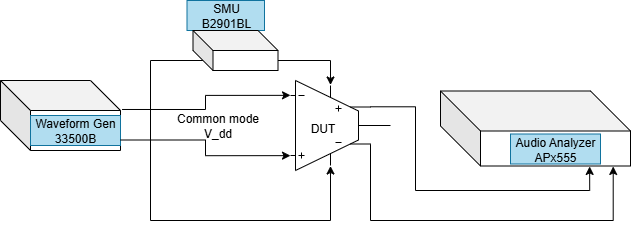

The diagram above was exported from draw.io. Its source (the exported page's mxGraphModel, read from the mxfile embedded in the PNG):
<mxGraphModel dx="682" dy="434" grid="1" gridSize="10" guides="1" tooltips="1" connect="1" arrows="1" fold="1" page="1" pageScale="1" pageWidth="850" pageHeight="1100" math="0" shadow="0">
  <root>
    <mxCell id="0" />
    <mxCell id="1" parent="0" />
    <mxCell id="bz0nM1apa8e6L8eucJf4-4" value="" style="verticalLabelPosition=bottom;shadow=0;dashed=0;align=center;html=1;verticalAlign=top;shape=mxgraph.electrical.abstract.ota_2;points=[[0,0.165,0,0,0],[0,0.835,0,0,0],[0.4,0.05,0,0,0],[0.4,0.95,0,0,0],[0.8,0.292,0,0,0],[0.8,0.708,0,0,0]];" parent="1" vertex="1">
      <mxGeometry x="380" y="220" width="100" height="90" as="geometry" />
    </mxCell>
    <mxCell id="FsINGFE_qVVWMZMwFBlX-7" value="SMU&lt;div&gt;B2901BL&lt;/div&gt;" style="text;html=1;align=center;verticalAlign=middle;whiteSpace=wrap;rounded=0;fillColor=#b1ddf0;strokeColor=#10739e;" vertex="1" parent="1">
      <mxGeometry x="276.5" y="140" width="77.5" height="30" as="geometry" />
    </mxCell>
    <mxCell id="FsINGFE_qVVWMZMwFBlX-17" value="DUT" style="text;html=1;align=center;verticalAlign=middle;whiteSpace=wrap;rounded=0;" vertex="1" parent="1">
      <mxGeometry x="360" y="253" width="105" height="30" as="geometry" />
    </mxCell>
    <mxCell id="FsINGFE_qVVWMZMwFBlX-23" value="" style="shape=cube;whiteSpace=wrap;html=1;boundedLbl=1;backgroundOutline=1;darkOpacity=0.05;darkOpacity2=0.1;size=40;" vertex="1" parent="1">
      <mxGeometry x="530" y="230.5" width="190" height="75" as="geometry" />
    </mxCell>
    <mxCell id="FsINGFE_qVVWMZMwFBlX-18" value="Audio Analyzer&lt;div&gt;APx555&lt;/div&gt;" style="text;html=1;align=center;verticalAlign=middle;whiteSpace=wrap;rounded=0;fillColor=#b1ddf0;strokeColor=#10739e;" vertex="1" parent="1">
      <mxGeometry x="600" y="273.5" width="90" height="30" as="geometry" />
    </mxCell>
    <mxCell id="FsINGFE_qVVWMZMwFBlX-25" value="" style="shape=cube;whiteSpace=wrap;html=1;boundedLbl=1;backgroundOutline=1;darkOpacity=0.05;darkOpacity2=0.1;size=30;" vertex="1" parent="1">
      <mxGeometry x="90" y="220" width="120" height="70" as="geometry" />
    </mxCell>
    <mxCell id="FsINGFE_qVVWMZMwFBlX-26" value="Waveform Gen&lt;div&gt;33500B&lt;/div&gt;" style="text;html=1;align=center;verticalAlign=middle;whiteSpace=wrap;rounded=0;fillColor=#b1ddf0;strokeColor=#10739e;" vertex="1" parent="1">
      <mxGeometry x="120" y="255" width="90" height="30" as="geometry" />
    </mxCell>
    <mxCell id="FsINGFE_qVVWMZMwFBlX-31" style="edgeStyle=orthogonalEdgeStyle;rounded=0;orthogonalLoop=1;jettySize=auto;html=1;entryX=0;entryY=0.165;entryDx=0;entryDy=0;entryPerimeter=0;exitX=1.013;exitY=0.414;exitDx=0;exitDy=0;exitPerimeter=0;" edge="1" parent="1" source="FsINGFE_qVVWMZMwFBlX-25" target="bz0nM1apa8e6L8eucJf4-4">
      <mxGeometry relative="1" as="geometry">
        <Array as="points" />
      </mxGeometry>
    </mxCell>
    <mxCell id="FsINGFE_qVVWMZMwFBlX-32" value="Common mode&lt;div&gt;V_dd&lt;/div&gt;" style="text;html=1;align=center;verticalAlign=middle;whiteSpace=wrap;rounded=0;" vertex="1" parent="1">
      <mxGeometry x="255" y="250" width="105" height="30" as="geometry" />
    </mxCell>
    <mxCell id="FsINGFE_qVVWMZMwFBlX-39" style="edgeStyle=orthogonalEdgeStyle;rounded=0;orthogonalLoop=1;jettySize=auto;html=1;exitX=0;exitY=0;exitDx=10;exitDy=30;exitPerimeter=0;entryX=0.4;entryY=0.95;entryDx=0;entryDy=0;entryPerimeter=0;" edge="1" parent="1" source="FsINGFE_qVVWMZMwFBlX-33" target="bz0nM1apa8e6L8eucJf4-4">
      <mxGeometry relative="1" as="geometry">
        <mxPoint x="300" y="360" as="targetPoint" />
        <Array as="points">
          <mxPoint x="240" y="200" />
          <mxPoint x="240" y="360" />
          <mxPoint x="420" y="360" />
        </Array>
      </mxGeometry>
    </mxCell>
    <mxCell id="FsINGFE_qVVWMZMwFBlX-33" value="" style="shape=cube;whiteSpace=wrap;html=1;boundedLbl=1;backgroundOutline=1;darkOpacity=0.05;darkOpacity2=0.1;size=20;" vertex="1" parent="1">
      <mxGeometry x="282.5" y="170" width="85" height="40" as="geometry" />
    </mxCell>
    <mxCell id="FsINGFE_qVVWMZMwFBlX-35" style="edgeStyle=orthogonalEdgeStyle;rounded=0;orthogonalLoop=1;jettySize=auto;html=1;exitX=0.8;exitY=0.708;exitDx=0;exitDy=0;exitPerimeter=0;entryX=0.909;entryY=1.006;entryDx=0;entryDy=0;entryPerimeter=0;" edge="1" parent="1" source="bz0nM1apa8e6L8eucJf4-4" target="FsINGFE_qVVWMZMwFBlX-23">
      <mxGeometry relative="1" as="geometry">
        <Array as="points">
          <mxPoint x="460" y="360" />
          <mxPoint x="703" y="360" />
        </Array>
      </mxGeometry>
    </mxCell>
    <mxCell id="FsINGFE_qVVWMZMwFBlX-36" style="edgeStyle=orthogonalEdgeStyle;rounded=0;orthogonalLoop=1;jettySize=auto;html=1;exitX=0.8;exitY=0.292;exitDx=0;exitDy=0;exitPerimeter=0;entryX=0.785;entryY=1.006;entryDx=0;entryDy=0;entryPerimeter=0;" edge="1" parent="1" source="bz0nM1apa8e6L8eucJf4-4" target="FsINGFE_qVVWMZMwFBlX-23">
      <mxGeometry relative="1" as="geometry" />
    </mxCell>
    <mxCell id="FsINGFE_qVVWMZMwFBlX-37" style="edgeStyle=orthogonalEdgeStyle;rounded=0;orthogonalLoop=1;jettySize=auto;html=1;exitX=1.001;exitY=0.85;exitDx=0;exitDy=0;exitPerimeter=0;entryX=0;entryY=0.835;entryDx=0;entryDy=0;entryPerimeter=0;" edge="1" parent="1" source="FsINGFE_qVVWMZMwFBlX-25" target="bz0nM1apa8e6L8eucJf4-4">
      <mxGeometry relative="1" as="geometry" />
    </mxCell>
    <mxCell id="FsINGFE_qVVWMZMwFBlX-38" style="edgeStyle=orthogonalEdgeStyle;rounded=0;orthogonalLoop=1;jettySize=auto;html=1;exitX=0;exitY=0;exitDx=85;exitDy=30;exitPerimeter=0;entryX=0.4;entryY=0.05;entryDx=0;entryDy=0;entryPerimeter=0;" edge="1" parent="1" source="FsINGFE_qVVWMZMwFBlX-33" target="bz0nM1apa8e6L8eucJf4-4">
      <mxGeometry relative="1" as="geometry" />
    </mxCell>
  </root>
</mxGraphModel>